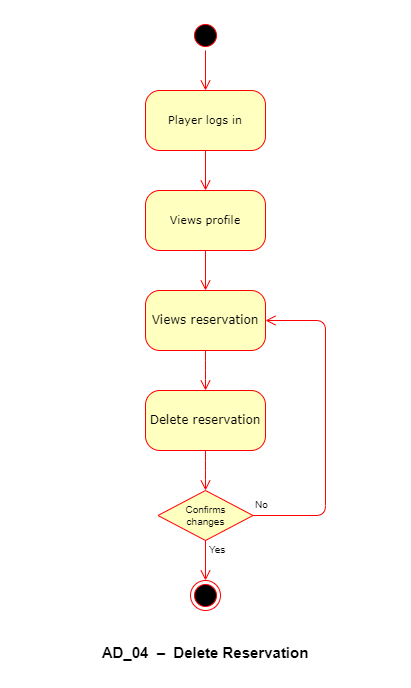

The diagram above was exported from draw.io. Its source (the exported page's mxGraphModel, read from the mxfile embedded in the PNG):
<mxGraphModel dx="320" dy="1103" grid="1" gridSize="10" guides="1" tooltips="1" connect="1" arrows="1" fold="1" page="1" pageScale="1" pageWidth="827" pageHeight="1169" math="0" shadow="0">
  <root>
    <mxCell id="0" />
    <mxCell id="1" parent="0" />
    <mxCell id="gSz1UsgUjw2oUW5Hy80b-1" value="" style="ellipse;html=1;shape=startState;fillColor=#000000;strokeColor=#ff0000;rounded=1;shadow=0;comic=0;labelBackgroundColor=none;fontFamily=Verdana;fontSize=12;fontColor=#000000;align=center;direction=south;" vertex="1" parent="1">
      <mxGeometry x="1205" y="170" width="30" height="30" as="geometry" />
    </mxCell>
    <mxCell id="gSz1UsgUjw2oUW5Hy80b-2" value="Views reservation" style="rounded=1;whiteSpace=wrap;html=1;arcSize=24;fillColor=#ffffc0;strokeColor=#ff0000;shadow=0;comic=0;labelBackgroundColor=none;fontFamily=Verdana;fontSize=12;fontColor=#000000;align=center;" vertex="1" parent="1">
      <mxGeometry x="1160" y="440" width="120" height="60" as="geometry" />
    </mxCell>
    <mxCell id="gSz1UsgUjw2oUW5Hy80b-3" value="&lt;font style=&quot;font-size: 11px&quot;&gt;Player logs in&lt;/font&gt;" style="rounded=1;whiteSpace=wrap;html=1;arcSize=24;fillColor=#ffffc0;strokeColor=#ff0000;shadow=0;comic=0;labelBackgroundColor=none;fontFamily=Verdana;fontSize=12;fontColor=#000000;align=center;" vertex="1" parent="1">
      <mxGeometry x="1160" y="240" width="120" height="60" as="geometry" />
    </mxCell>
    <mxCell id="gSz1UsgUjw2oUW5Hy80b-4" style="edgeStyle=orthogonalEdgeStyle;html=1;exitX=0.5;exitY=1;labelBackgroundColor=none;endArrow=open;endSize=8;strokeColor=#ff0000;fontFamily=Verdana;fontSize=12;align=left;exitDx=0;exitDy=0;" edge="1" parent="1" source="gSz1UsgUjw2oUW5Hy80b-9" target="gSz1UsgUjw2oUW5Hy80b-2">
      <mxGeometry relative="1" as="geometry">
        <mxPoint x="1008" y="477" as="targetPoint" />
        <mxPoint x="1008" y="437" as="sourcePoint" />
      </mxGeometry>
    </mxCell>
    <mxCell id="gSz1UsgUjw2oUW5Hy80b-5" style="edgeStyle=elbowEdgeStyle;html=1;exitX=0.5;exitY=1;labelBackgroundColor=none;endArrow=open;endSize=8;strokeColor=#ff0000;fontFamily=Verdana;fontSize=12;align=left;exitDx=0;exitDy=0;entryX=0.5;entryY=0;entryDx=0;entryDy=0;" edge="1" parent="1" source="gSz1UsgUjw2oUW5Hy80b-2" target="gSz1UsgUjw2oUW5Hy80b-8">
      <mxGeometry relative="1" as="geometry">
        <mxPoint x="1008" y="577" as="targetPoint" />
        <mxPoint x="1008" y="537" as="sourcePoint" />
      </mxGeometry>
    </mxCell>
    <mxCell id="gSz1UsgUjw2oUW5Hy80b-6" style="edgeStyle=orthogonalEdgeStyle;html=1;labelBackgroundColor=none;endArrow=open;endSize=8;strokeColor=#ff0000;fontFamily=Verdana;fontSize=12;align=left;entryX=0.5;entryY=0;entryDx=0;entryDy=0;" edge="1" parent="1" source="gSz1UsgUjw2oUW5Hy80b-1" target="gSz1UsgUjw2oUW5Hy80b-3">
      <mxGeometry relative="1" as="geometry">
        <mxPoint x="1220" y="250" as="targetPoint" />
      </mxGeometry>
    </mxCell>
    <mxCell id="gSz1UsgUjw2oUW5Hy80b-7" style="edgeStyle=orthogonalEdgeStyle;html=1;labelBackgroundColor=none;endArrow=open;endSize=8;strokeColor=#ff0000;fontFamily=Verdana;fontSize=12;align=left;exitX=0.5;exitY=1;exitDx=0;exitDy=0;entryX=0.5;entryY=0;entryDx=0;entryDy=0;" edge="1" parent="1" source="gSz1UsgUjw2oUW5Hy80b-3" target="gSz1UsgUjw2oUW5Hy80b-9">
      <mxGeometry relative="1" as="geometry">
        <Array as="points" />
        <mxPoint x="1008" y="371" as="targetPoint" />
        <mxPoint x="1008" y="331" as="sourcePoint" />
      </mxGeometry>
    </mxCell>
    <mxCell id="gSz1UsgUjw2oUW5Hy80b-8" value="&lt;div&gt;&lt;span style=&quot;font-size: 12px;&quot;&gt;Delete reservation&lt;/span&gt;&lt;/div&gt;" style="rounded=1;whiteSpace=wrap;html=1;arcSize=24;fillColor=#ffffc0;strokeColor=#ff0000;shadow=0;comic=0;labelBackgroundColor=none;fontFamily=Verdana;fontSize=12;fontColor=#000000;align=center;" vertex="1" parent="1">
      <mxGeometry x="1160" y="540" width="120" height="60" as="geometry" />
    </mxCell>
    <mxCell id="gSz1UsgUjw2oUW5Hy80b-9" value="&lt;font style=&quot;font-size: 11px&quot;&gt;Views profile&lt;/font&gt;" style="rounded=1;whiteSpace=wrap;html=1;arcSize=24;fillColor=#ffffc0;strokeColor=#ff0000;shadow=0;comic=0;labelBackgroundColor=none;fontFamily=Verdana;fontSize=12;fontColor=#000000;align=center;" vertex="1" parent="1">
      <mxGeometry x="1160" y="340" width="120" height="60" as="geometry" />
    </mxCell>
    <mxCell id="gSz1UsgUjw2oUW5Hy80b-10" style="edgeStyle=elbowEdgeStyle;html=1;labelBackgroundColor=none;endArrow=open;endSize=8;strokeColor=#ff0000;fontFamily=Verdana;fontSize=12;align=left;entryX=0.5;entryY=0;entryDx=0;entryDy=0;exitX=0.5;exitY=1;exitDx=0;exitDy=0;" edge="1" parent="1" source="gSz1UsgUjw2oUW5Hy80b-8" target="gSz1UsgUjw2oUW5Hy80b-11">
      <mxGeometry relative="1" as="geometry">
        <mxPoint x="1220" y="640" as="targetPoint" />
        <mxPoint x="1240" y="630" as="sourcePoint" />
      </mxGeometry>
    </mxCell>
    <mxCell id="gSz1UsgUjw2oUW5Hy80b-11" value="Confirms&lt;br&gt;changes" style="rhombus;whiteSpace=wrap;html=1;fillColor=#ffffc0;strokeColor=#ff0000;fontSize=10;" vertex="1" parent="1">
      <mxGeometry x="1172.5" y="640" width="95" height="50" as="geometry" />
    </mxCell>
    <mxCell id="gSz1UsgUjw2oUW5Hy80b-12" value="&lt;font face=&quot;helvetica&quot;&gt;&lt;span style=&quot;font-size: 10px; background-color: rgb(255, 255, 255);&quot;&gt;No&lt;/span&gt;&lt;/font&gt;" style="text;whiteSpace=wrap;html=1;fontSize=11;" vertex="1" parent="1">
      <mxGeometry x="1267.5" y="641" width="50" height="30" as="geometry" />
    </mxCell>
    <mxCell id="gSz1UsgUjw2oUW5Hy80b-13" style="edgeStyle=elbowEdgeStyle;html=1;labelBackgroundColor=none;endArrow=open;endSize=8;strokeColor=#ff0000;fontFamily=Verdana;fontSize=12;align=left;exitX=1;exitY=0.5;exitDx=0;exitDy=0;" edge="1" parent="1" source="gSz1UsgUjw2oUW5Hy80b-11" target="gSz1UsgUjw2oUW5Hy80b-2">
      <mxGeometry relative="1" as="geometry">
        <mxPoint x="1026.7999999999997" y="799.5" as="sourcePoint" />
        <mxPoint x="1041.8" y="690" as="targetPoint" />
        <Array as="points">
          <mxPoint x="1340" y="530" />
          <mxPoint x="1340" y="570" />
          <mxPoint x="976.8" y="896.5" />
        </Array>
      </mxGeometry>
    </mxCell>
    <mxCell id="gSz1UsgUjw2oUW5Hy80b-14" value="&lt;span style=&quot;font-size: 10px; background-color: rgb(255, 255, 255);&quot;&gt;Yes&lt;/span&gt;" style="text;whiteSpace=wrap;html=1;fontSize=11;" vertex="1" parent="1">
      <mxGeometry x="1222" y="686" width="50" height="30" as="geometry" />
    </mxCell>
    <mxCell id="gSz1UsgUjw2oUW5Hy80b-15" value="" style="ellipse;html=1;shape=endState;fillColor=#000000;strokeColor=#ff0000;rounded=1;shadow=0;comic=0;labelBackgroundColor=none;fontFamily=Verdana;fontSize=12;fontColor=#000000;align=center;" vertex="1" parent="1">
      <mxGeometry x="1205" y="730" width="30" height="30" as="geometry" />
    </mxCell>
    <mxCell id="gSz1UsgUjw2oUW5Hy80b-16" value="" style="edgeStyle=orthogonalEdgeStyle;html=1;verticalAlign=bottom;endArrow=open;endSize=8;strokeColor=#ff0000;rounded=0;fontSize=11;entryX=0.5;entryY=0;entryDx=0;entryDy=0;exitX=0.5;exitY=1;exitDx=0;exitDy=0;" edge="1" parent="1" source="gSz1UsgUjw2oUW5Hy80b-11" target="gSz1UsgUjw2oUW5Hy80b-15">
      <mxGeometry relative="1" as="geometry">
        <mxPoint x="1418.4299999999998" y="1012" as="targetPoint" />
        <mxPoint x="1365.4699999999998" y="934.3499999999999" as="sourcePoint" />
      </mxGeometry>
    </mxCell>
    <mxCell id="JrCponKVzcH9044UuFTa-1" value="AD_04&amp;nbsp;&amp;nbsp;&lt;span style=&quot;font-size: 15px;&quot;&gt;–&amp;nbsp;&lt;/span&gt;&amp;nbsp;Delete Reservation" style="text;whiteSpace=wrap;html=1;fontSize=15;fontStyle=1;align=center;" vertex="1" parent="1">
      <mxGeometry x="1035" y="787" width="370" height="30" as="geometry" />
    </mxCell>
  </root>
</mxGraphModel>